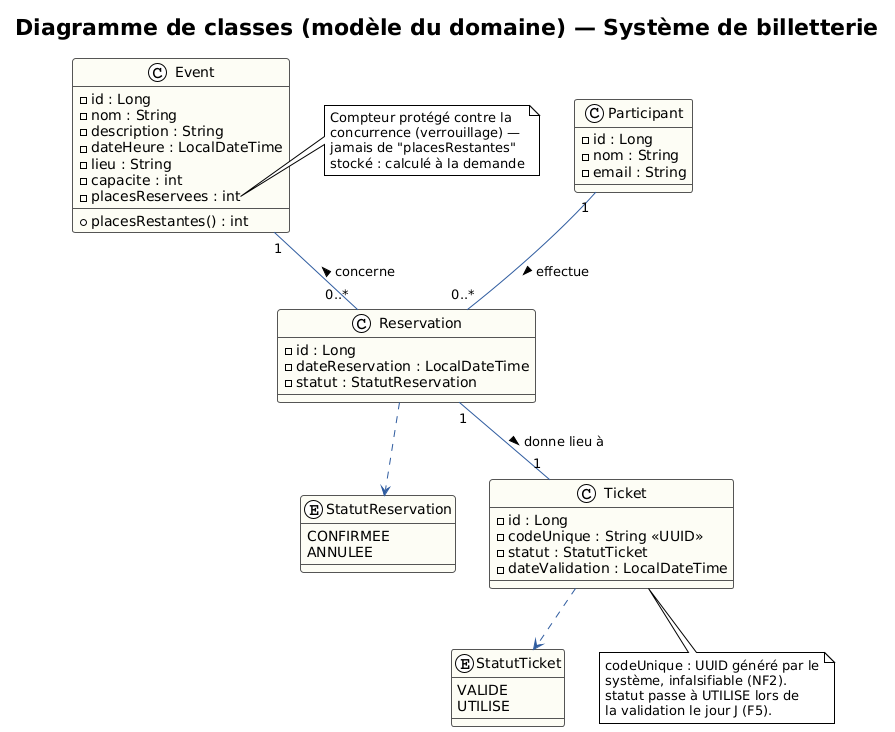

The diagram above was rendered by PlantUML. Its source (embedded in the PNG):
@startuml 02-diagramme-classes
!theme plain
skinparam backgroundColor white
skinparam class {
  BackgroundColor #FDFDF5
  BorderColor #555555
  ArrowColor #2E5B9F
}
title Diagramme de classes (modèle du domaine) — Système de billetterie

enum StatutReservation {
  CONFIRMEE
  ANNULEE
}

enum StatutTicket {
  VALIDE
  UTILISE
}

class Participant {
  - id : Long
  - nom : String
  - email : String
}

class Event {
  - id : Long
  - nom : String
  - description : String
  - dateHeure : LocalDateTime
  - lieu : String
  - capacite : int
  - placesReservees : int
  + placesRestantes() : int
}

class Reservation {
  - id : Long
  - dateReservation : LocalDateTime
  - statut : StatutReservation
}

class Ticket {
  - id : Long
  - codeUnique : String <<UUID>>
  - statut : StatutTicket
  - dateValidation : LocalDateTime
}

Participant "1" -- "0..*" Reservation : effectue >
Event "1" -- "0..*" Reservation : concerne <
Reservation "1" -- "1" Ticket : donne lieu à >

Reservation ..> StatutReservation
Ticket ..> StatutTicket

note right of Event::placesReservees
  Compteur protégé contre la
  concurrence (verrouillage) —
  jamais de "placesRestantes"
  stocké : calculé à la demande
end note

note bottom of Ticket
  codeUnique : UUID généré par le
  système, infalsifiable (NF2).
  statut passe à UTILISE lors de
  la validation le jour J (F5).
end note
@enduml